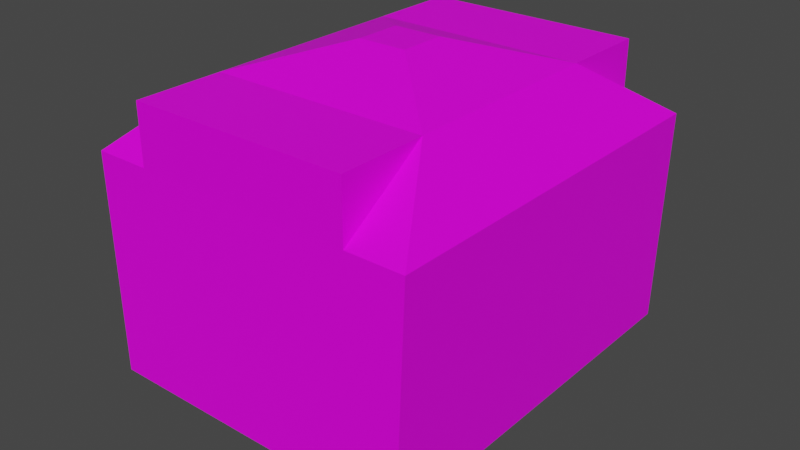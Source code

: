 # Source: TrashContainer02.blend  (saved by Blender 4.2.66; exported with 4.5.12 LTS)
import bpy
from mathutils import Matrix  # noqa: F401  (used for matrix-valued properties, if any)

bpy.ops.wm.read_factory_settings(use_empty=True)
scene = bpy.context.scene
scene.name = 'Scene'

# ---- collections
col_collection = bpy.data.collections.new('Collection'); scene.collection.children.link(col_collection)

# ---- images (referenced by path relative to the original .blend; pixels are not part of the script)
import os
ASSET_DIR = os.environ.get("B2B_ASSET_DIR", "")  # directory of the original .blend (textures are referenced by path, not embedded)
HERE = os.path.dirname(os.path.abspath(__file__))  # packed textures are extracted next to this script under _unpacked/

def load_image(name, relpath, width, height, colorspace="sRGB"):
    """Load a texture the original file referenced (path relative to the .blend, or extracted next to this script)."""
    p = next((c for c in (os.path.join(HERE, relpath), os.path.join(ASSET_DIR, relpath)) if relpath and os.path.exists(c)), "")
    if p:
        img = bpy.data.images.load(p, check_existing=True)
        img.name = name
    else:  # same state as the original file: an image datablock whose file is absent (Cycles renders it pink)
        img = bpy.data.images.new(name, width, height)
        img.source = "FILE"
        img.filepath = "//" + (relpath or name)
    img.colorspace_settings.name = colorspace
    return img
img_trashcontainer02_a_png = load_image('TrashContainer02_a.png', 'TrashContainer02_a.png', 1024, 1024, 'sRGB')

# ---- materials (node trees are filled in below, after node groups)
mat_material = bpy.data.materials.new('Material')
mat_material.alpha_threshold = 0.0
mat_material.use_transparent_shadow = False
mat_material.roughness = 0.5
mat_material.line_color = (0.0, 0.0, 0.0, 1.0)

# ---- material node trees
mat_material.use_nodes = True; mat_material.node_tree.nodes.clear()
_N = mat_material.node_tree.nodes; _L = mat_material.node_tree.links
n0 = _N.new('ShaderNodeOutputMaterial'); n0.name = 'Material Output'; n0.location = (300, 300)
n1 = _N.new('ShaderNodeBsdfPrincipled'); n1.name = 'Principled BSDF'; n1.location = (10, 300)
n1.distribution = 'GGX'
n1.subsurface_method = 'RANDOM_WALK_SKIN'
n1.inputs[3].default_value = 1.45
n1.inputs[13].default_value = 0.25
n1.inputs[27].default_value = (0.0, 0.0, 0.0, 1.0)
n1.inputs[28].default_value = 1.0
n2 = _N.new('ShaderNodeTexImage'); n2.name = 'Image Texture'; n2.location = (-280, 280)
n2.image = img_trashcontainer02_a_png
n2.interpolation = 'Closest'
_L.new(n1.outputs[0], n0.inputs[0])
_L.new(n2.outputs[0], n1.inputs[0])
n0.is_active_output = True

# ---- world
world_world = bpy.data.worlds.new('World'); scene.world = world_world
world_world.use_nodes = True; world_world.node_tree.nodes.clear()
_N = world_world.node_tree.nodes; _L = world_world.node_tree.links
n0 = _N.new('ShaderNodeOutputWorld'); n0.name = 'World Output'; n0.location = (300, 300)
n1 = _N.new('ShaderNodeBackground'); n1.name = 'Background'; n1.location = (10, 300)
n1.inputs[0].default_value = (0.05088, 0.05088, 0.05088, 1.0)
_L.new(n1.outputs[0], n0.inputs[0])
n0.is_active_output = True
world_world.color = (0.05088, 0.05088, 0.05088)
world_world.use_sun_shadow = False
world_world.sun_shadow_jitter_overblur = 0.0

# ---- meshes
me_cube = bpy.data.meshes.new('Cube')
me_cube.from_pydata([(0.8058, -0.9921, 0.0), (0.8058, 0.9928, 0.0), (-0.8058, -0.9921, 0.0), (-0.8058, 0.9928, 0.0), (1.165, 1.435, 0.3808), (0.8058, 0.9928, 0.0799), (1.165, -1.434, 0.3808), (0.8058, -0.9921, 0.0799), (-1.165, 1.435, 0.3808), (-0.8058, 0.9928, 0.0799), (-1.165, -1.434, 0.3808), (-0.8058, -0.9921, 0.0799), (1.21, -1.412, 1.965), (-1.21, 1.413, 1.965), (0.7995, 0.7712, 2.392), (0.7995, -0.7705, 2.392), (0.177, 0.171, 2.586), (0.177, -0.1703, 2.586), (-0.177, 0.171, 2.586), (-0.177, -0.1703, 2.586), (0.7995, -1.412, 1.965), (-0.7995, 1.432, 2.392), (-0.7995, 1.413, 1.965), (0.7995, 1.413, 1.965), (-0.7995, -1.412, 1.965), (1.21, 1.413, 1.965), (-0.7995, -0.7705, 2.392), (-1.21, -1.412, 1.965), (-0.7995, 0.7712, 2.392), (0.7995, 1.432, 2.392), (0.7995, -1.412, 2.392), (-0.7995, -1.412, 2.392), (0.7995, 1.432, 1.965), (-0.7995, 1.432, 1.965)], [], [(7, 11, 2, 0), (9, 5, 1, 3), (5, 7, 0, 1), (10, 6, 12, 20, 24, 27), (7, 6, 10, 11), (11, 10, 8, 9), (11, 9, 3, 2), (5, 4, 6, 7), (9, 8, 4, 5), (8, 10, 27, 13), (6, 4, 25, 12), (4, 8, 13, 22, 23, 25), (28, 26, 19, 18), (12, 25, 14, 15), (13, 27, 26, 28), (16, 18, 19, 17), (26, 15, 17, 19), (14, 28, 18, 16), (15, 14, 16, 17), (29, 23, 22, 21), (14, 25, 13, 28), (12, 15, 26, 27), (29, 30, 20, 32), (31, 24, 20, 30), (31, 21, 33, 24), (29, 21, 31, 30)])
_uv = me_cube.uv_layers.new(name='UVMap')
_uv.uv.foreach_set('vector', [0.3252, 0.02941, 0.06098, 0.02941, 0.06098, 0.0, 0.3252, 0.0, 0.3252, 0.02941, 0.06098, 0.02941, 0.06098, 0.0, 0.3252, 0.0, 0.8862, 0.02941, 0.5, 0.02941, 0.5, 0.0, 0.8862, 0.0, 0.00813, 0.1471, 0.378, 0.1471, 0.3862, 0.7549, 0.3248, 0.7549, 0.0668, 0.7549, 0.0, 0.7549, 0.3252, 0.02941, 0.378, 0.1471, 0.00813, 0.1471, 0.06098, 0.02941, 0.8862, 0.02941, 1.0, 0.1667, 0.3821, 0.1667, 0.5, 0.02941, 0.8862, 0.02941, 0.5, 0.02941, 0.5, 0.0, 0.8862, 0.0, 0.8862, 0.02941, 1.0, 0.1667, 0.3821, 0.1667, 0.5, 0.02941, 0.3252, 0.02941, 0.378, 0.1471, 0.00813, 0.1471, 0.06098, 0.02941, 0.3821, 0.1667, 1.0, 0.1667, 1.0, 0.7451, 0.3943, 0.7451, 0.3821, 0.1667, 1.0, 0.1667, 1.0, 0.7451, 0.3943, 0.7451, 0.00813, 0.1471, 0.378, 0.1471, 0.3862, 0.7549, 0.3252, 0.7549, 0.06036, 0.7549, 0.0, 0.7549, 0.5894, 0.5784, 0.7967, 0.5784, 0.7154, 0.7549, 0.6707, 0.7549, 0.3943, 0.7451, 1.0, 0.7451, 0.878, 0.9118, 0.5203, 0.9118, 0.3943, 0.7451, 1.0, 0.7451, 0.878, 0.9118, 0.5203, 0.9118, 0.7154, 0.3922, 0.6748, 0.3922, 0.6748, 0.2745, 0.7154, 0.2745, 0.5894, 0.5784, 0.7967, 0.5784, 0.7154, 0.7549, 0.6707, 0.7549, 0.5935, 0.5784, 0.7967, 0.5784, 0.7154, 0.7549, 0.6748, 0.7549, 0.5894, 0.5784, 0.7967, 0.5784, 0.7154, 0.7549, 0.6707, 0.7549, 0.06098, 0.9118, 0.06098, 0.7549, 0.3252, 0.7549, 0.3252, 0.9118, 0.5894, 0.9216, 0.5325, 0.7549, 0.8537, 0.7549, 0.7967, 0.9216, 0.5325, 0.7549, 0.5894, 0.9216, 0.7967, 0.9216, 0.8537, 0.7549, 0.4919, 0.09804, 0.9106, 0.09804, 0.9106, 0.2451, 0.4919, 0.2451, 0.06098, 0.9118, 0.06098, 0.7549, 0.3252, 0.7549, 0.3252, 0.9118, 0.9106, 0.2451, 0.4919, 0.2451, 0.4919, 0.09804, 0.9106, 0.09804, 0.4756, 0.6471, 0.4756, 0.08824, 0.8943, 0.08824, 0.8943, 0.6471])
me_cube.materials.append(mat_material)
me_cube.use_mirror_vertex_groups = False
me_cube.update()

# ---- objects
ob_trashcontainer02 = bpy.data.objects.new('TrashContainer02', me_cube)

# ---- transforms, parenting, visibility, modifiers, constraints
ob_trashcontainer02.location = (0.0, 0.0, 0.0)
ob_trashcontainer02.lock_rotations_4d = False
ob_trashcontainer02.empty_display_type = 'ARROWS'
ob_trashcontainer02.lineart.crease_threshold = 0.0

# ---- collection membership
col_collection.objects.link(ob_trashcontainer02)

# ---- scene / render settings (as saved in the file)
scene.frame_start = 1; scene.frame_end = 250; scene.frame_set(1)
scene.render.engine = 'BLENDER_EEVEE_NEXT'
scene.cycles.sampling_pattern = 'TABULATED_SOBOL'
scene.view_settings.view_transform = 'Filmic'
bpy.context.view_layer.update()

# ---- added for rendering (the .blend has no active camera and no usable light): camera, sun
cam_auto = bpy.data.cameras.new('AutoCamera')
cam_auto.lens = 50.0
cam_auto.sensor_width = 36.0
cam_auto.clip_end = 1000.0
ob_auto_camera = bpy.data.objects.new('AutoCamera', cam_auto)
scene.collection.objects.link(ob_auto_camera)
ob_auto_camera.location = (4.21744, -5.06058, 4.66675)
ob_auto_camera.rotation_euler = (1.09748, -7.21219e-08, 0.694738)
scene.camera = ob_auto_camera
light_auto_sun = bpy.data.lights.new('AutoSun', 'SUN')
light_auto_sun.energy = 3.0
light_auto_sun.angle = 0.0523599
ob_auto_sun = bpy.data.objects.new('AutoSun', light_auto_sun)
scene.collection.objects.link(ob_auto_sun)
ob_auto_sun.rotation_euler = (0.872665, 0.174533, 0.523599)
bpy.context.view_layer.update()
